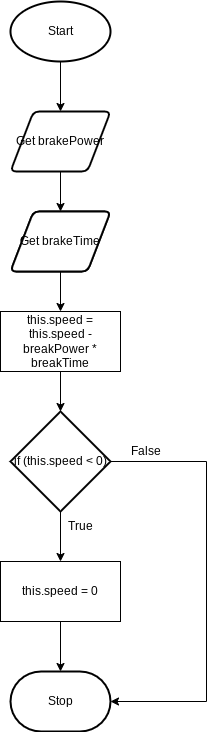

The diagram above was exported from draw.io. Its source (the exported page's mxGraphModel, read from the mxfile embedded in the PNG):
<mxGraphModel dx="1086" dy="743" grid="1" gridSize="10" guides="1" tooltips="1" connect="1" arrows="1" fold="1" page="1" pageScale="1" pageWidth="827" pageHeight="1169" math="0" shadow="0">
  <root>
    <mxCell id="0" />
    <mxCell id="1" parent="0" />
    <mxCell id="2" style="edgeStyle=none;html=1;entryX=0.5;entryY=0;entryDx=0;entryDy=0;" edge="1" parent="1" source="3" target="5">
      <mxGeometry relative="1" as="geometry" />
    </mxCell>
    <mxCell id="3" value="Start" style="strokeWidth=2;html=1;shape=mxgraph.flowchart.start_1;whiteSpace=wrap;" vertex="1" parent="1">
      <mxGeometry x="364" y="50" width="100" height="60" as="geometry" />
    </mxCell>
    <mxCell id="4" style="edgeStyle=none;html=1;entryX=0.5;entryY=0;entryDx=0;entryDy=0;" edge="1" parent="1" source="5" target="7">
      <mxGeometry relative="1" as="geometry" />
    </mxCell>
    <mxCell id="5" value="Get brakePower" style="shape=parallelogram;html=1;strokeWidth=2;perimeter=parallelogramPerimeter;whiteSpace=wrap;rounded=1;arcSize=12;size=0.23;" vertex="1" parent="1">
      <mxGeometry x="364" y="160" width="100" height="60" as="geometry" />
    </mxCell>
    <mxCell id="6" style="edgeStyle=none;html=1;entryX=0.5;entryY=0;entryDx=0;entryDy=0;" edge="1" parent="1" source="7" target="9">
      <mxGeometry relative="1" as="geometry" />
    </mxCell>
    <mxCell id="7" value="Get brakeTime" style="shape=parallelogram;html=1;strokeWidth=2;perimeter=parallelogramPerimeter;whiteSpace=wrap;rounded=1;arcSize=12;size=0.23;" vertex="1" parent="1">
      <mxGeometry x="364" y="260" width="100" height="60" as="geometry" />
    </mxCell>
    <mxCell id="8" style="edgeStyle=orthogonalEdgeStyle;html=1;entryX=0.5;entryY=0;entryDx=0;entryDy=0;entryPerimeter=0;rounded=0;" edge="1" parent="1" source="9" target="12">
      <mxGeometry relative="1" as="geometry" />
    </mxCell>
    <mxCell id="9" value="this.speed = this.speed - breakPower * breakTime" style="rounded=0;whiteSpace=wrap;html=1;" vertex="1" parent="1">
      <mxGeometry x="354" y="360" width="120" height="60" as="geometry" />
    </mxCell>
    <mxCell id="10" style="edgeStyle=orthogonalEdgeStyle;rounded=0;html=1;entryX=0.5;entryY=0;entryDx=0;entryDy=0;" edge="1" parent="1" source="12" target="14">
      <mxGeometry relative="1" as="geometry" />
    </mxCell>
    <mxCell id="11" style="edgeStyle=orthogonalEdgeStyle;rounded=0;html=1;entryX=1;entryY=0.5;entryDx=0;entryDy=0;entryPerimeter=0;" edge="1" parent="1" source="12" target="15">
      <mxGeometry relative="1" as="geometry">
        <Array as="points">
          <mxPoint x="560" y="510" />
          <mxPoint x="560" y="750" />
        </Array>
      </mxGeometry>
    </mxCell>
    <mxCell id="12" value="if (this.speed &amp;lt; 0)" style="strokeWidth=2;html=1;shape=mxgraph.flowchart.decision;whiteSpace=wrap;" vertex="1" parent="1">
      <mxGeometry x="364" y="460" width="100" height="100" as="geometry" />
    </mxCell>
    <mxCell id="13" style="edgeStyle=orthogonalEdgeStyle;rounded=0;html=1;entryX=0.5;entryY=0;entryDx=0;entryDy=0;entryPerimeter=0;" edge="1" parent="1" source="14" target="15">
      <mxGeometry relative="1" as="geometry" />
    </mxCell>
    <mxCell id="14" value="this.speed = 0" style="rounded=0;whiteSpace=wrap;html=1;" vertex="1" parent="1">
      <mxGeometry x="354" y="610" width="120" height="60" as="geometry" />
    </mxCell>
    <mxCell id="15" value="Stop" style="strokeWidth=2;html=1;shape=mxgraph.flowchart.terminator;whiteSpace=wrap;" vertex="1" parent="1">
      <mxGeometry x="364" y="720" width="100" height="60" as="geometry" />
    </mxCell>
    <mxCell id="16" value="True" style="text;html=1;align=center;verticalAlign=middle;resizable=0;points=[];autosize=1;strokeColor=none;fillColor=none;" vertex="1" parent="1">
      <mxGeometry x="414" y="565" width="40" height="20" as="geometry" />
    </mxCell>
    <mxCell id="17" value="False" style="text;html=1;align=center;verticalAlign=middle;resizable=0;points=[];autosize=1;strokeColor=none;fillColor=none;" vertex="1" parent="1">
      <mxGeometry x="474" y="490" width="50" height="20" as="geometry" />
    </mxCell>
    <mxCell id="18" value="Get brakeTime" style="shape=parallelogram;html=1;strokeWidth=2;perimeter=parallelogramPerimeter;whiteSpace=wrap;rounded=1;arcSize=12;size=0.23;" vertex="1" parent="1">
      <mxGeometry x="364" y="260" width="100" height="60" as="geometry" />
    </mxCell>
  </root>
</mxGraphModel>